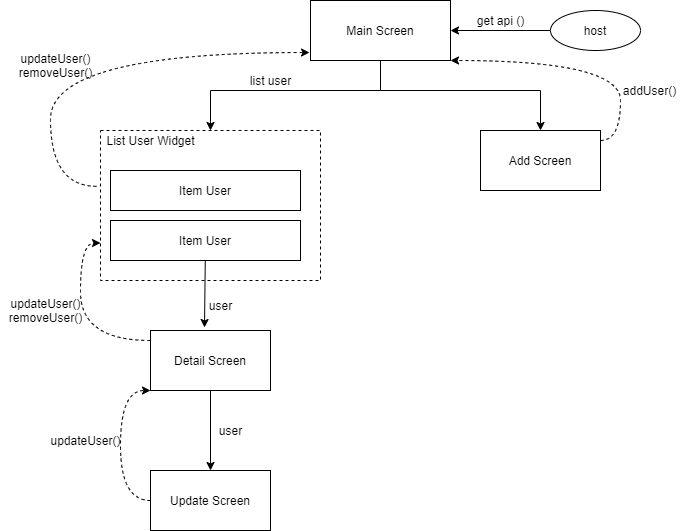

The diagram above was exported from draw.io. Its source (the exported page's mxGraphModel, read from the mxfile embedded in the PNG):
<mxGraphModel dx="1422" dy="762" grid="1" gridSize="10" guides="1" tooltips="1" connect="1" arrows="1" fold="1" page="1" pageScale="1" pageWidth="827" pageHeight="1169" math="0" shadow="0">
  <root>
    <mxCell id="0" />
    <mxCell id="1" parent="0" />
    <mxCell id="dl4EaFZvbJesTTyXkGaO-13" style="edgeStyle=orthogonalEdgeStyle;rounded=0;orthogonalLoop=1;jettySize=auto;html=1;entryX=0.5;entryY=0;entryDx=0;entryDy=0;" parent="1" source="dl4EaFZvbJesTTyXkGaO-1" target="dl4EaFZvbJesTTyXkGaO-7" edge="1">
      <mxGeometry relative="1" as="geometry">
        <Array as="points">
          <mxPoint x="390" y="160" />
          <mxPoint x="220" y="160" />
        </Array>
      </mxGeometry>
    </mxCell>
    <mxCell id="dl4EaFZvbJesTTyXkGaO-16" style="edgeStyle=orthogonalEdgeStyle;rounded=0;orthogonalLoop=1;jettySize=auto;html=1;entryX=0.5;entryY=0;entryDx=0;entryDy=0;" parent="1" source="dl4EaFZvbJesTTyXkGaO-1" target="dl4EaFZvbJesTTyXkGaO-15" edge="1">
      <mxGeometry relative="1" as="geometry">
        <Array as="points">
          <mxPoint x="390" y="160" />
          <mxPoint x="550" y="160" />
        </Array>
      </mxGeometry>
    </mxCell>
    <mxCell id="dl4EaFZvbJesTTyXkGaO-1" value="Main Screen" style="rounded=0;whiteSpace=wrap;html=1;" parent="1" vertex="1">
      <mxGeometry x="320" y="70" width="140" height="60" as="geometry" />
    </mxCell>
    <mxCell id="dl4EaFZvbJesTTyXkGaO-4" style="edgeStyle=orthogonalEdgeStyle;rounded=0;orthogonalLoop=1;jettySize=auto;html=1;entryX=1;entryY=0.5;entryDx=0;entryDy=0;" parent="1" source="dl4EaFZvbJesTTyXkGaO-2" target="dl4EaFZvbJesTTyXkGaO-1" edge="1">
      <mxGeometry relative="1" as="geometry" />
    </mxCell>
    <mxCell id="dl4EaFZvbJesTTyXkGaO-2" value="host" style="ellipse;whiteSpace=wrap;html=1;" parent="1" vertex="1">
      <mxGeometry x="560" y="80" width="90" height="40" as="geometry" />
    </mxCell>
    <mxCell id="dl4EaFZvbJesTTyXkGaO-5" value="get api ()" style="text;html=1;align=center;verticalAlign=middle;resizable=0;points=[];autosize=1;" parent="1" vertex="1">
      <mxGeometry x="480" y="80" width="60" height="20" as="geometry" />
    </mxCell>
    <mxCell id="dl4EaFZvbJesTTyXkGaO-14" value="list user" style="text;html=1;align=center;verticalAlign=middle;resizable=0;points=[];autosize=1;" parent="1" vertex="1">
      <mxGeometry x="250" y="140" width="60" height="20" as="geometry" />
    </mxCell>
    <mxCell id="dl4EaFZvbJesTTyXkGaO-17" style="edgeStyle=orthogonalEdgeStyle;rounded=0;orthogonalLoop=1;jettySize=auto;html=1;dashed=1;curved=1;entryX=1;entryY=1;entryDx=0;entryDy=0;entryPerimeter=0;" parent="1" source="dl4EaFZvbJesTTyXkGaO-15" target="dl4EaFZvbJesTTyXkGaO-1" edge="1">
      <mxGeometry relative="1" as="geometry">
        <mxPoint x="470" y="130" as="targetPoint" />
        <Array as="points">
          <mxPoint x="630" y="210" />
          <mxPoint x="630" y="130" />
        </Array>
      </mxGeometry>
    </mxCell>
    <mxCell id="dl4EaFZvbJesTTyXkGaO-15" value="Add Screen" style="rounded=0;whiteSpace=wrap;html=1;fillColor=#ffffff;" parent="1" vertex="1">
      <mxGeometry x="490" y="200" width="120" height="60" as="geometry" />
    </mxCell>
    <mxCell id="dl4EaFZvbJesTTyXkGaO-18" value="addUser()" style="text;html=1;align=center;verticalAlign=middle;resizable=0;points=[];autosize=1;" parent="1" vertex="1">
      <mxGeometry x="624" y="150" width="70" height="20" as="geometry" />
    </mxCell>
    <mxCell id="dl4EaFZvbJesTTyXkGaO-19" style="edgeStyle=orthogonalEdgeStyle;curved=1;rounded=0;orthogonalLoop=1;jettySize=auto;html=1;entryX=-0.007;entryY=0.867;entryDx=0;entryDy=0;entryPerimeter=0;dashed=1;exitX=-0.018;exitY=0.372;exitDx=0;exitDy=0;exitPerimeter=0;" parent="1" source="dl4EaFZvbJesTTyXkGaO-7" target="dl4EaFZvbJesTTyXkGaO-1" edge="1">
      <mxGeometry relative="1" as="geometry">
        <Array as="points">
          <mxPoint x="60" y="256" />
          <mxPoint x="60" y="122" />
        </Array>
      </mxGeometry>
    </mxCell>
    <mxCell id="dl4EaFZvbJesTTyXkGaO-20" value="updateUser()&lt;br&gt;removeUser()" style="text;html=1;align=center;verticalAlign=middle;resizable=0;points=[];autosize=1;" parent="1" vertex="1">
      <mxGeometry x="20" y="120" width="90" height="30" as="geometry" />
    </mxCell>
    <mxCell id="dl4EaFZvbJesTTyXkGaO-25" style="edgeStyle=none;rounded=0;orthogonalLoop=1;jettySize=auto;html=1;" parent="1" source="dl4EaFZvbJesTTyXkGaO-21" target="dl4EaFZvbJesTTyXkGaO-24" edge="1">
      <mxGeometry relative="1" as="geometry" />
    </mxCell>
    <mxCell id="dl4EaFZvbJesTTyXkGaO-29" style="edgeStyle=orthogonalEdgeStyle;curved=1;rounded=0;orthogonalLoop=1;jettySize=auto;html=1;entryX=0;entryY=0.75;entryDx=0;entryDy=0;dashed=1;" parent="1" source="dl4EaFZvbJesTTyXkGaO-21" target="dl4EaFZvbJesTTyXkGaO-7" edge="1">
      <mxGeometry relative="1" as="geometry">
        <Array as="points">
          <mxPoint x="90" y="410" />
          <mxPoint x="90" y="313" />
        </Array>
      </mxGeometry>
    </mxCell>
    <mxCell id="dl4EaFZvbJesTTyXkGaO-21" value="Detail Screen" style="rounded=0;whiteSpace=wrap;html=1;fillColor=#ffffff;" parent="1" vertex="1">
      <mxGeometry x="160" y="400" width="120" height="60" as="geometry" />
    </mxCell>
    <mxCell id="dl4EaFZvbJesTTyXkGaO-7" value="" style="rounded=0;whiteSpace=wrap;html=1;fillColor=none;dashed=1;" parent="1" vertex="1">
      <mxGeometry x="110" y="200" width="220" height="150" as="geometry" />
    </mxCell>
    <mxCell id="dl4EaFZvbJesTTyXkGaO-8" value="List User Widget" style="text;html=1;align=center;verticalAlign=middle;resizable=0;points=[];autosize=1;" parent="1" vertex="1">
      <mxGeometry x="110" y="200" width="100" height="20" as="geometry" />
    </mxCell>
    <mxCell id="dl4EaFZvbJesTTyXkGaO-9" value="Item User" style="rounded=0;whiteSpace=wrap;html=1;fillColor=#ffffff;" parent="1" vertex="1">
      <mxGeometry x="120" y="240" width="190" height="40" as="geometry" />
    </mxCell>
    <mxCell id="dl4EaFZvbJesTTyXkGaO-22" style="rounded=0;orthogonalLoop=1;jettySize=auto;html=1;entryX=0.45;entryY=-0.05;entryDx=0;entryDy=0;entryPerimeter=0;" parent="1" source="dl4EaFZvbJesTTyXkGaO-10" target="dl4EaFZvbJesTTyXkGaO-21" edge="1">
      <mxGeometry relative="1" as="geometry" />
    </mxCell>
    <mxCell id="dl4EaFZvbJesTTyXkGaO-10" value="Item User" style="rounded=0;whiteSpace=wrap;html=1;fillColor=#ffffff;" parent="1" vertex="1">
      <mxGeometry x="120" y="290" width="190" height="40" as="geometry" />
    </mxCell>
    <mxCell id="dl4EaFZvbJesTTyXkGaO-23" value="user" style="text;html=1;align=center;verticalAlign=middle;resizable=0;points=[];autosize=1;" parent="1" vertex="1">
      <mxGeometry x="210" y="365" width="40" height="20" as="geometry" />
    </mxCell>
    <mxCell id="dl4EaFZvbJesTTyXkGaO-27" style="edgeStyle=orthogonalEdgeStyle;rounded=0;orthogonalLoop=1;jettySize=auto;html=1;entryX=0;entryY=1;entryDx=0;entryDy=0;dashed=1;curved=1;" parent="1" source="dl4EaFZvbJesTTyXkGaO-24" target="dl4EaFZvbJesTTyXkGaO-21" edge="1">
      <mxGeometry relative="1" as="geometry">
        <Array as="points">
          <mxPoint x="130" y="570" />
          <mxPoint x="130" y="460" />
        </Array>
      </mxGeometry>
    </mxCell>
    <mxCell id="dl4EaFZvbJesTTyXkGaO-24" value="Update Screen" style="rounded=0;whiteSpace=wrap;html=1;fillColor=#ffffff;" parent="1" vertex="1">
      <mxGeometry x="160" y="540" width="120" height="60" as="geometry" />
    </mxCell>
    <mxCell id="dl4EaFZvbJesTTyXkGaO-26" value="user" style="text;html=1;align=center;verticalAlign=middle;resizable=0;points=[];autosize=1;" parent="1" vertex="1">
      <mxGeometry x="220" y="490" width="40" height="20" as="geometry" />
    </mxCell>
    <mxCell id="dl4EaFZvbJesTTyXkGaO-28" value="updateUser()" style="text;html=1;align=center;verticalAlign=middle;resizable=0;points=[];autosize=1;" parent="1" vertex="1">
      <mxGeometry x="50" y="500" width="90" height="20" as="geometry" />
    </mxCell>
    <mxCell id="dl4EaFZvbJesTTyXkGaO-30" value="updateUser()&lt;br&gt;removeUser()" style="text;html=1;align=center;verticalAlign=middle;resizable=0;points=[];autosize=1;" parent="1" vertex="1">
      <mxGeometry x="10" y="365" width="90" height="30" as="geometry" />
    </mxCell>
  </root>
</mxGraphModel>